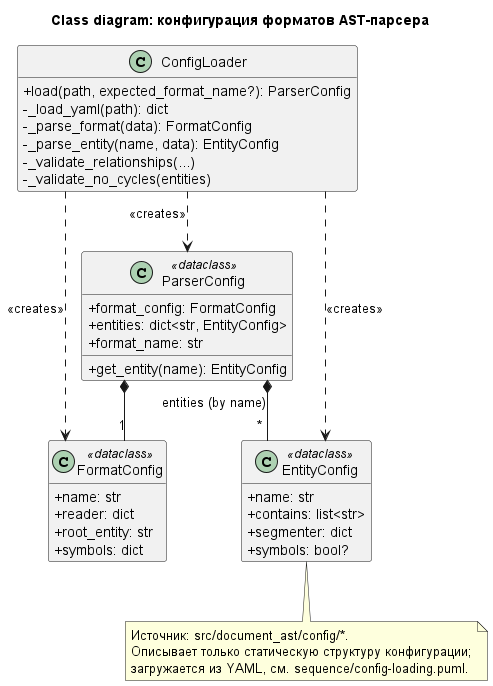

The diagram above was rendered by PlantUML. Its source (embedded in the PNG):
@startuml
title Class diagram: конфигурация форматов AST-парсера

skinparam shadowing false
skinparam linetype ortho
skinparam classAttributeIconSize 0
hide empty members

class ConfigLoader {
  +load(path, expected_format_name?): ParserConfig
  -_load_yaml(path): dict
  -_parse_format(data): FormatConfig
  -_parse_entity(name, data): EntityConfig
  -_validate_relationships(...)
  -_validate_no_cycles(entities)
}

class ParserConfig <<dataclass>> {
  +format_config: FormatConfig
  +entities: dict<str, EntityConfig>
  +format_name: str
  +get_entity(name): EntityConfig
}

class FormatConfig <<dataclass>> {
  +name: str
  +reader: dict
  +root_entity: str
  +symbols: dict
}

class EntityConfig <<dataclass>> {
  +name: str
  +contains: list<str>
  +segmenter: dict
  +symbols: bool?
}

ConfigLoader ..> ParserConfig : <<creates>>
ConfigLoader ..> FormatConfig : <<creates>>
ConfigLoader ..> EntityConfig : <<creates>>

ParserConfig *-- "1" FormatConfig
ParserConfig *-- "*" EntityConfig : entities (by name)

note bottom
  Источник: src/document_ast/config/*.
  Описывает только статическую структуру конфигурации;
  загружается из YAML, см. sequence/config-loading.puml.
end note

@enduml